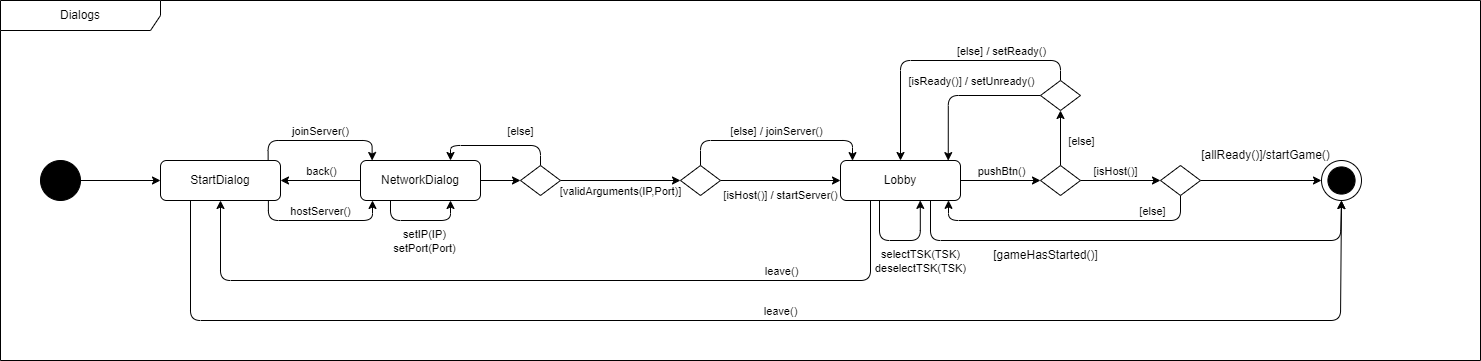

The diagram above was exported from draw.io. Its source (the exported page's mxGraphModel, read from the mxfile embedded in the PNG):
<mxGraphModel dx="2288" dy="823" grid="1" gridSize="10" guides="1" tooltips="1" connect="1" arrows="1" fold="1" page="1" pageScale="1" pageWidth="827" pageHeight="1169" math="0" shadow="0">
  <root>
    <mxCell id="0" />
    <mxCell id="1" parent="0" />
    <mxCell id="I6_56wZajx8HJ1nVJNWv-1" value="Dialogs" style="shape=umlFrame;whiteSpace=wrap;html=1;pointerEvents=0;recursiveResize=0;container=1;collapsible=0;width=160;" parent="1" vertex="1">
      <mxGeometry x="-120" y="560" width="1480" height="360" as="geometry" />
    </mxCell>
    <mxCell id="I6_56wZajx8HJ1nVJNWv-4" style="edgeStyle=orthogonalEdgeStyle;rounded=0;orthogonalLoop=1;jettySize=auto;html=1;exitX=1;exitY=0.5;exitDx=0;exitDy=0;entryX=0;entryY=0.5;entryDx=0;entryDy=0;" parent="I6_56wZajx8HJ1nVJNWv-1" source="I6_56wZajx8HJ1nVJNWv-2" target="I6_56wZajx8HJ1nVJNWv-3" edge="1">
      <mxGeometry relative="1" as="geometry" />
    </mxCell>
    <mxCell id="I6_56wZajx8HJ1nVJNWv-2" value="" style="ellipse;whiteSpace=wrap;html=1;aspect=fixed;fillColor=#000000;" parent="I6_56wZajx8HJ1nVJNWv-1" vertex="1">
      <mxGeometry x="40" y="160" width="40" height="40" as="geometry" />
    </mxCell>
    <mxCell id="I6_56wZajx8HJ1nVJNWv-7" style="edgeStyle=orthogonalEdgeStyle;rounded=1;orthogonalLoop=1;jettySize=auto;html=1;exitX=0.897;exitY=0;exitDx=0;exitDy=0;entryX=0.097;entryY=0;entryDx=0;entryDy=0;entryPerimeter=0;exitPerimeter=0;curved=0;" parent="I6_56wZajx8HJ1nVJNWv-1" source="I6_56wZajx8HJ1nVJNWv-3" target="I6_56wZajx8HJ1nVJNWv-5" edge="1">
      <mxGeometry relative="1" as="geometry" />
    </mxCell>
    <mxCell id="I6_56wZajx8HJ1nVJNWv-38" value="joinServer()" style="edgeLabel;html=1;align=center;verticalAlign=middle;resizable=0;points=[];" parent="I6_56wZajx8HJ1nVJNWv-7" vertex="1" connectable="0">
      <mxGeometry x="-0.0917" y="-1" relative="1" as="geometry">
        <mxPoint x="7" y="-11" as="offset" />
      </mxGeometry>
    </mxCell>
    <mxCell id="I6_56wZajx8HJ1nVJNWv-8" style="edgeStyle=orthogonalEdgeStyle;rounded=1;orthogonalLoop=1;jettySize=auto;html=1;exitX=0.899;exitY=0.999;exitDx=0;exitDy=0;entryX=0.1;entryY=0.999;entryDx=0;entryDy=0;exitPerimeter=0;entryPerimeter=0;curved=0;" parent="I6_56wZajx8HJ1nVJNWv-1" source="I6_56wZajx8HJ1nVJNWv-3" target="I6_56wZajx8HJ1nVJNWv-5" edge="1">
      <mxGeometry relative="1" as="geometry" />
    </mxCell>
    <mxCell id="I6_56wZajx8HJ1nVJNWv-39" value="hostServer()" style="edgeLabel;html=1;align=center;verticalAlign=middle;resizable=0;points=[];" parent="I6_56wZajx8HJ1nVJNWv-8" vertex="1" connectable="0">
      <mxGeometry x="-0.2906" relative="1" as="geometry">
        <mxPoint x="21" y="-10" as="offset" />
      </mxGeometry>
    </mxCell>
    <mxCell id="I6_56wZajx8HJ1nVJNWv-36" style="edgeStyle=orthogonalEdgeStyle;rounded=1;orthogonalLoop=1;jettySize=auto;html=1;exitX=0.25;exitY=1;exitDx=0;exitDy=0;entryX=0.5;entryY=1;entryDx=0;entryDy=0;curved=0;" parent="I6_56wZajx8HJ1nVJNWv-1" source="I6_56wZajx8HJ1nVJNWv-3" target="I6_56wZajx8HJ1nVJNWv-24" edge="1">
      <mxGeometry relative="1" as="geometry">
        <Array as="points">
          <mxPoint x="190" y="320" />
          <mxPoint x="1340" y="320" />
          <mxPoint x="1340" y="200" />
        </Array>
      </mxGeometry>
    </mxCell>
    <mxCell id="I6_56wZajx8HJ1nVJNWv-56" value="leave()" style="edgeLabel;html=1;align=center;verticalAlign=middle;resizable=0;points=[];" parent="I6_56wZajx8HJ1nVJNWv-36" vertex="1" connectable="0">
      <mxGeometry x="0.0391" y="-1" relative="1" as="geometry">
        <mxPoint x="-13" y="-11" as="offset" />
      </mxGeometry>
    </mxCell>
    <mxCell id="I6_56wZajx8HJ1nVJNWv-3" value="StartDialog" style="rounded=1;whiteSpace=wrap;html=1;" parent="I6_56wZajx8HJ1nVJNWv-1" vertex="1">
      <mxGeometry x="160" y="160" width="120" height="40" as="geometry" />
    </mxCell>
    <mxCell id="I6_56wZajx8HJ1nVJNWv-9" style="edgeStyle=orthogonalEdgeStyle;rounded=0;orthogonalLoop=1;jettySize=auto;html=1;exitX=0;exitY=0.5;exitDx=0;exitDy=0;entryX=1;entryY=0.5;entryDx=0;entryDy=0;" parent="I6_56wZajx8HJ1nVJNWv-1" source="I6_56wZajx8HJ1nVJNWv-5" target="I6_56wZajx8HJ1nVJNWv-3" edge="1">
      <mxGeometry relative="1" as="geometry" />
    </mxCell>
    <mxCell id="I6_56wZajx8HJ1nVJNWv-37" value="back()" style="edgeLabel;html=1;align=center;verticalAlign=middle;resizable=0;points=[];" parent="I6_56wZajx8HJ1nVJNWv-9" vertex="1" connectable="0">
      <mxGeometry x="-0.2" relative="1" as="geometry">
        <mxPoint x="-8" y="-10" as="offset" />
      </mxGeometry>
    </mxCell>
    <mxCell id="I6_56wZajx8HJ1nVJNWv-12" style="edgeStyle=orthogonalEdgeStyle;rounded=0;orthogonalLoop=1;jettySize=auto;html=1;exitX=1;exitY=0.5;exitDx=0;exitDy=0;entryX=0;entryY=0.5;entryDx=0;entryDy=0;" parent="I6_56wZajx8HJ1nVJNWv-1" source="I6_56wZajx8HJ1nVJNWv-5" target="I6_56wZajx8HJ1nVJNWv-11" edge="1">
      <mxGeometry relative="1" as="geometry" />
    </mxCell>
    <mxCell id="I6_56wZajx8HJ1nVJNWv-5" value="NetworkDialog" style="rounded=1;whiteSpace=wrap;html=1;" parent="I6_56wZajx8HJ1nVJNWv-1" vertex="1">
      <mxGeometry x="360" y="160" width="120" height="40" as="geometry" />
    </mxCell>
    <mxCell id="I6_56wZajx8HJ1nVJNWv-10" style="edgeStyle=orthogonalEdgeStyle;rounded=1;orthogonalLoop=1;jettySize=auto;html=1;exitX=0.25;exitY=1;exitDx=0;exitDy=0;entryX=0.75;entryY=1;entryDx=0;entryDy=0;curved=0;" parent="I6_56wZajx8HJ1nVJNWv-1" source="I6_56wZajx8HJ1nVJNWv-5" target="I6_56wZajx8HJ1nVJNWv-5" edge="1">
      <mxGeometry relative="1" as="geometry" />
    </mxCell>
    <mxCell id="I6_56wZajx8HJ1nVJNWv-40" value="setIP(IP)&lt;br&gt;setPort(Port)" style="edgeLabel;html=1;align=center;verticalAlign=middle;resizable=0;points=[];" parent="I6_56wZajx8HJ1nVJNWv-10" vertex="1" connectable="0">
      <mxGeometry x="0.06" relative="1" as="geometry">
        <mxPoint y="20" as="offset" />
      </mxGeometry>
    </mxCell>
    <mxCell id="I6_56wZajx8HJ1nVJNWv-14" style="edgeStyle=orthogonalEdgeStyle;rounded=0;orthogonalLoop=1;jettySize=auto;html=1;exitX=1;exitY=0.5;exitDx=0;exitDy=0;entryX=0;entryY=0.5;entryDx=0;entryDy=0;" parent="I6_56wZajx8HJ1nVJNWv-1" source="I6_56wZajx8HJ1nVJNWv-11" target="I6_56wZajx8HJ1nVJNWv-13" edge="1">
      <mxGeometry relative="1" as="geometry" />
    </mxCell>
    <mxCell id="I6_56wZajx8HJ1nVJNWv-41" value="[validArguments(IP,Port)]" style="edgeLabel;html=1;align=center;verticalAlign=middle;resizable=0;points=[];" parent="I6_56wZajx8HJ1nVJNWv-14" vertex="1" connectable="0">
      <mxGeometry x="-0.2098" y="1" relative="1" as="geometry">
        <mxPoint x="12" y="11" as="offset" />
      </mxGeometry>
    </mxCell>
    <mxCell id="I6_56wZajx8HJ1nVJNWv-15" style="edgeStyle=orthogonalEdgeStyle;rounded=1;orthogonalLoop=1;jettySize=auto;html=1;exitX=0.5;exitY=0;exitDx=0;exitDy=0;entryX=0.75;entryY=0;entryDx=0;entryDy=0;curved=0;" parent="I6_56wZajx8HJ1nVJNWv-1" source="I6_56wZajx8HJ1nVJNWv-11" target="I6_56wZajx8HJ1nVJNWv-5" edge="1">
      <mxGeometry relative="1" as="geometry" />
    </mxCell>
    <mxCell id="I6_56wZajx8HJ1nVJNWv-42" value="[else]" style="edgeLabel;html=1;align=center;verticalAlign=middle;resizable=0;points=[];" parent="I6_56wZajx8HJ1nVJNWv-15" vertex="1" connectable="0">
      <mxGeometry x="-0.4781" y="-1" relative="1" as="geometry">
        <mxPoint x="-8" y="-14" as="offset" />
      </mxGeometry>
    </mxCell>
    <mxCell id="I6_56wZajx8HJ1nVJNWv-11" value="" style="rhombus;whiteSpace=wrap;html=1;" parent="I6_56wZajx8HJ1nVJNWv-1" vertex="1">
      <mxGeometry x="520" y="165" width="40" height="30" as="geometry" />
    </mxCell>
    <mxCell id="I6_56wZajx8HJ1nVJNWv-17" style="edgeStyle=orthogonalEdgeStyle;rounded=0;orthogonalLoop=1;jettySize=auto;html=1;exitX=1;exitY=0.5;exitDx=0;exitDy=0;entryX=0;entryY=0.5;entryDx=0;entryDy=0;" parent="I6_56wZajx8HJ1nVJNWv-1" source="I6_56wZajx8HJ1nVJNWv-13" target="I6_56wZajx8HJ1nVJNWv-16" edge="1">
      <mxGeometry relative="1" as="geometry" />
    </mxCell>
    <mxCell id="I6_56wZajx8HJ1nVJNWv-43" value="[isHost()] / startServer()" style="edgeLabel;html=1;align=center;verticalAlign=middle;resizable=0;points=[];" parent="I6_56wZajx8HJ1nVJNWv-17" vertex="1" connectable="0">
      <mxGeometry x="0.273" y="-2" relative="1" as="geometry">
        <mxPoint x="-17" y="12" as="offset" />
      </mxGeometry>
    </mxCell>
    <mxCell id="I6_56wZajx8HJ1nVJNWv-18" style="edgeStyle=orthogonalEdgeStyle;rounded=1;orthogonalLoop=1;jettySize=auto;html=1;exitX=0.5;exitY=0;exitDx=0;exitDy=0;entryX=0.1;entryY=0.003;entryDx=0;entryDy=0;entryPerimeter=0;curved=0;" parent="I6_56wZajx8HJ1nVJNWv-1" source="I6_56wZajx8HJ1nVJNWv-13" target="I6_56wZajx8HJ1nVJNWv-16" edge="1">
      <mxGeometry relative="1" as="geometry" />
    </mxCell>
    <mxCell id="I6_56wZajx8HJ1nVJNWv-44" value="[else] / joinServer()" style="edgeLabel;html=1;align=center;verticalAlign=middle;resizable=0;points=[];" parent="I6_56wZajx8HJ1nVJNWv-18" vertex="1" connectable="0">
      <mxGeometry x="0.0143" y="-2" relative="1" as="geometry">
        <mxPoint y="-12" as="offset" />
      </mxGeometry>
    </mxCell>
    <mxCell id="I6_56wZajx8HJ1nVJNWv-13" value="" style="rhombus;whiteSpace=wrap;html=1;" parent="I6_56wZajx8HJ1nVJNWv-1" vertex="1">
      <mxGeometry x="680" y="165" width="40" height="30" as="geometry" />
    </mxCell>
    <mxCell id="I6_56wZajx8HJ1nVJNWv-22" style="edgeStyle=orthogonalEdgeStyle;rounded=0;orthogonalLoop=1;jettySize=auto;html=1;exitX=1;exitY=0.5;exitDx=0;exitDy=0;entryX=0;entryY=0.5;entryDx=0;entryDy=0;" parent="I6_56wZajx8HJ1nVJNWv-1" source="I6_56wZajx8HJ1nVJNWv-16" target="I6_56wZajx8HJ1nVJNWv-19" edge="1">
      <mxGeometry relative="1" as="geometry" />
    </mxCell>
    <mxCell id="I6_56wZajx8HJ1nVJNWv-47" value="pushBtn()" style="edgeLabel;html=1;align=center;verticalAlign=middle;resizable=0;points=[];" parent="I6_56wZajx8HJ1nVJNWv-22" vertex="1" connectable="0">
      <mxGeometry x="0.0302" y="-2" relative="1" as="geometry">
        <mxPoint x="-1" y="-12" as="offset" />
      </mxGeometry>
    </mxCell>
    <mxCell id="I6_56wZajx8HJ1nVJNWv-33" style="edgeStyle=orthogonalEdgeStyle;rounded=1;orthogonalLoop=1;jettySize=auto;html=1;exitX=0.75;exitY=1;exitDx=0;exitDy=0;entryX=0.5;entryY=1;entryDx=0;entryDy=0;curved=0;" parent="I6_56wZajx8HJ1nVJNWv-1" source="I6_56wZajx8HJ1nVJNWv-16" target="I6_56wZajx8HJ1nVJNWv-24" edge="1">
      <mxGeometry relative="1" as="geometry">
        <Array as="points">
          <mxPoint x="930" y="240" />
          <mxPoint x="1340" y="240" />
          <mxPoint x="1340" y="200" />
        </Array>
      </mxGeometry>
    </mxCell>
    <mxCell id="I6_56wZajx8HJ1nVJNWv-35" style="edgeStyle=orthogonalEdgeStyle;rounded=1;orthogonalLoop=1;jettySize=auto;html=1;exitX=0.25;exitY=1;exitDx=0;exitDy=0;entryX=0.5;entryY=1;entryDx=0;entryDy=0;curved=0;" parent="I6_56wZajx8HJ1nVJNWv-1" source="I6_56wZajx8HJ1nVJNWv-16" target="I6_56wZajx8HJ1nVJNWv-3" edge="1">
      <mxGeometry relative="1" as="geometry">
        <Array as="points">
          <mxPoint x="870" y="280" />
          <mxPoint x="220" y="280" />
        </Array>
      </mxGeometry>
    </mxCell>
    <mxCell id="I6_56wZajx8HJ1nVJNWv-45" value="leave()" style="edgeLabel;html=1;align=center;verticalAlign=middle;resizable=0;points=[];" parent="I6_56wZajx8HJ1nVJNWv-35" vertex="1" connectable="0">
      <mxGeometry x="-0.5678" y="1" relative="1" as="geometry">
        <mxPoint x="5" y="-11" as="offset" />
      </mxGeometry>
    </mxCell>
    <mxCell id="I6_56wZajx8HJ1nVJNWv-16" value="Lobby" style="rounded=1;whiteSpace=wrap;html=1;" parent="I6_56wZajx8HJ1nVJNWv-1" vertex="1">
      <mxGeometry x="840" y="160" width="120" height="40" as="geometry" />
    </mxCell>
    <mxCell id="I6_56wZajx8HJ1nVJNWv-23" style="edgeStyle=orthogonalEdgeStyle;rounded=0;orthogonalLoop=1;jettySize=auto;html=1;exitX=1;exitY=0.5;exitDx=0;exitDy=0;entryX=0;entryY=0.5;entryDx=0;entryDy=0;" parent="I6_56wZajx8HJ1nVJNWv-1" source="I6_56wZajx8HJ1nVJNWv-19" target="I6_56wZajx8HJ1nVJNWv-21" edge="1">
      <mxGeometry relative="1" as="geometry" />
    </mxCell>
    <mxCell id="I6_56wZajx8HJ1nVJNWv-48" value="[isHost()]" style="edgeLabel;html=1;align=center;verticalAlign=middle;resizable=0;points=[];" parent="I6_56wZajx8HJ1nVJNWv-23" vertex="1" connectable="0">
      <mxGeometry x="-0.1595" y="1" relative="1" as="geometry">
        <mxPoint y="-9" as="offset" />
      </mxGeometry>
    </mxCell>
    <mxCell id="I6_56wZajx8HJ1nVJNWv-27" style="edgeStyle=orthogonalEdgeStyle;rounded=0;orthogonalLoop=1;jettySize=auto;html=1;exitX=0.5;exitY=0;exitDx=0;exitDy=0;entryX=0.5;entryY=1;entryDx=0;entryDy=0;" parent="I6_56wZajx8HJ1nVJNWv-1" source="I6_56wZajx8HJ1nVJNWv-19" target="I6_56wZajx8HJ1nVJNWv-20" edge="1">
      <mxGeometry relative="1" as="geometry" />
    </mxCell>
    <mxCell id="I6_56wZajx8HJ1nVJNWv-49" value="[else]" style="edgeLabel;html=1;align=center;verticalAlign=middle;resizable=0;points=[];" parent="I6_56wZajx8HJ1nVJNWv-27" vertex="1" connectable="0">
      <mxGeometry x="-0.1975" y="-3" relative="1" as="geometry">
        <mxPoint x="17" y="-3" as="offset" />
      </mxGeometry>
    </mxCell>
    <mxCell id="I6_56wZajx8HJ1nVJNWv-19" value="" style="rhombus;whiteSpace=wrap;html=1;" parent="I6_56wZajx8HJ1nVJNWv-1" vertex="1">
      <mxGeometry x="1040" y="165" width="40" height="30" as="geometry" />
    </mxCell>
    <mxCell id="I6_56wZajx8HJ1nVJNWv-28" style="edgeStyle=orthogonalEdgeStyle;rounded=1;orthogonalLoop=1;jettySize=auto;html=1;exitX=0.5;exitY=0;exitDx=0;exitDy=0;entryX=0.5;entryY=0;entryDx=0;entryDy=0;curved=0;" parent="I6_56wZajx8HJ1nVJNWv-1" source="I6_56wZajx8HJ1nVJNWv-20" target="I6_56wZajx8HJ1nVJNWv-16" edge="1">
      <mxGeometry relative="1" as="geometry" />
    </mxCell>
    <mxCell id="I6_56wZajx8HJ1nVJNWv-52" value="[else] / setReady()" style="edgeLabel;html=1;align=center;verticalAlign=middle;resizable=0;points=[];" parent="I6_56wZajx8HJ1nVJNWv-28" vertex="1" connectable="0">
      <mxGeometry x="-0.4371" y="-2" relative="1" as="geometry">
        <mxPoint x="-1" y="-8" as="offset" />
      </mxGeometry>
    </mxCell>
    <mxCell id="I6_56wZajx8HJ1nVJNWv-29" style="edgeStyle=orthogonalEdgeStyle;rounded=1;orthogonalLoop=1;jettySize=auto;html=1;exitX=0;exitY=0.5;exitDx=0;exitDy=0;entryX=0.898;entryY=0.003;entryDx=0;entryDy=0;entryPerimeter=0;curved=0;" parent="I6_56wZajx8HJ1nVJNWv-1" source="I6_56wZajx8HJ1nVJNWv-20" target="I6_56wZajx8HJ1nVJNWv-16" edge="1">
      <mxGeometry relative="1" as="geometry" />
    </mxCell>
    <mxCell id="I6_56wZajx8HJ1nVJNWv-53" value="[isReady()] / setUnready()" style="edgeLabel;html=1;align=center;verticalAlign=middle;resizable=0;points=[];" parent="I6_56wZajx8HJ1nVJNWv-29" vertex="1" connectable="0">
      <mxGeometry x="-0.419" y="3" relative="1" as="geometry">
        <mxPoint x="-24" y="-18" as="offset" />
      </mxGeometry>
    </mxCell>
    <mxCell id="I6_56wZajx8HJ1nVJNWv-20" value="" style="rhombus;whiteSpace=wrap;html=1;" parent="I6_56wZajx8HJ1nVJNWv-1" vertex="1">
      <mxGeometry x="1040" y="80" width="40" height="30" as="geometry" />
    </mxCell>
    <mxCell id="I6_56wZajx8HJ1nVJNWv-26" style="edgeStyle=orthogonalEdgeStyle;rounded=0;orthogonalLoop=1;jettySize=auto;html=1;exitX=1;exitY=0.5;exitDx=0;exitDy=0;entryX=0;entryY=0.5;entryDx=0;entryDy=0;" parent="I6_56wZajx8HJ1nVJNWv-1" source="I6_56wZajx8HJ1nVJNWv-21" target="I6_56wZajx8HJ1nVJNWv-24" edge="1">
      <mxGeometry relative="1" as="geometry" />
    </mxCell>
    <mxCell id="I6_56wZajx8HJ1nVJNWv-31" style="edgeStyle=orthogonalEdgeStyle;rounded=1;orthogonalLoop=1;jettySize=auto;html=1;exitX=0.5;exitY=1;exitDx=0;exitDy=0;entryX=0.9;entryY=0.996;entryDx=0;entryDy=0;entryPerimeter=0;curved=0;" parent="I6_56wZajx8HJ1nVJNWv-1" source="I6_56wZajx8HJ1nVJNWv-21" target="I6_56wZajx8HJ1nVJNWv-16" edge="1">
      <mxGeometry relative="1" as="geometry" />
    </mxCell>
    <mxCell id="I6_56wZajx8HJ1nVJNWv-50" value="[else]" style="edgeLabel;html=1;align=center;verticalAlign=middle;resizable=0;points=[];" parent="I6_56wZajx8HJ1nVJNWv-31" vertex="1" connectable="0">
      <mxGeometry x="-0.7084" y="1" relative="1" as="geometry">
        <mxPoint x="-14" y="-11" as="offset" />
      </mxGeometry>
    </mxCell>
    <mxCell id="I6_56wZajx8HJ1nVJNWv-21" value="" style="rhombus;whiteSpace=wrap;html=1;" parent="I6_56wZajx8HJ1nVJNWv-1" vertex="1">
      <mxGeometry x="1160" y="165" width="40" height="30" as="geometry" />
    </mxCell>
    <mxCell id="I6_56wZajx8HJ1nVJNWv-24" value="" style="ellipse;whiteSpace=wrap;html=1;aspect=fixed;" parent="I6_56wZajx8HJ1nVJNWv-1" vertex="1">
      <mxGeometry x="1321" y="160" width="40" height="40" as="geometry" />
    </mxCell>
    <mxCell id="I6_56wZajx8HJ1nVJNWv-25" value="" style="ellipse;whiteSpace=wrap;html=1;aspect=fixed;fillColor=#000000;" parent="I6_56wZajx8HJ1nVJNWv-1" vertex="1">
      <mxGeometry x="1327.4099999999999" y="166.40999999999997" width="27.18" height="27.18" as="geometry" />
    </mxCell>
    <mxCell id="I6_56wZajx8HJ1nVJNWv-34" style="edgeStyle=orthogonalEdgeStyle;rounded=1;orthogonalLoop=1;jettySize=auto;html=1;exitX=0.325;exitY=1.005;exitDx=0;exitDy=0;entryX=0.665;entryY=0.997;entryDx=0;entryDy=0;entryPerimeter=0;exitPerimeter=0;curved=0;" parent="I6_56wZajx8HJ1nVJNWv-1" source="I6_56wZajx8HJ1nVJNWv-16" target="I6_56wZajx8HJ1nVJNWv-16" edge="1">
      <mxGeometry relative="1" as="geometry">
        <Array as="points">
          <mxPoint x="879" y="240" />
          <mxPoint x="920" y="240" />
        </Array>
      </mxGeometry>
    </mxCell>
    <mxCell id="I6_56wZajx8HJ1nVJNWv-46" value="selectTSK(TSK)&lt;br&gt;deselectTSK(TSK)" style="edgeLabel;html=1;align=center;verticalAlign=middle;resizable=0;points=[];" parent="I6_56wZajx8HJ1nVJNWv-34" vertex="1" connectable="0">
      <mxGeometry x="-0.0643" y="1" relative="1" as="geometry">
        <mxPoint x="24" y="21" as="offset" />
      </mxGeometry>
    </mxCell>
    <mxCell id="XmdIHIfSE8x88u-DscWK-1" value="[allReady()]/startGame()" style="text;html=1;align=center;verticalAlign=middle;resizable=0;points=[];autosize=1;strokeColor=none;fillColor=none;" parent="I6_56wZajx8HJ1nVJNWv-1" vertex="1">
      <mxGeometry x="1190" y="140" width="150" height="30" as="geometry" />
    </mxCell>
    <mxCell id="XmdIHIfSE8x88u-DscWK-2" value="[gameHasStarted()]" style="text;html=1;align=center;verticalAlign=middle;resizable=0;points=[];autosize=1;strokeColor=none;fillColor=none;" parent="I6_56wZajx8HJ1nVJNWv-1" vertex="1">
      <mxGeometry x="980" y="240" width="130" height="30" as="geometry" />
    </mxCell>
  </root>
</mxGraphModel>